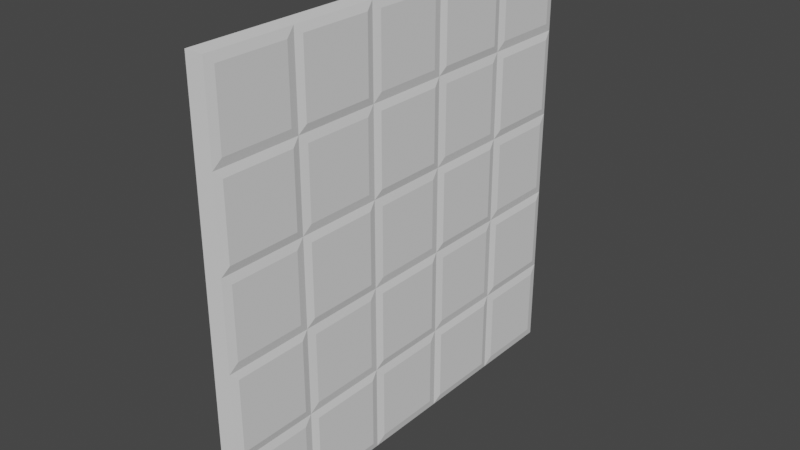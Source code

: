 # Source: untitle.blend  (saved by Blender 2.93.21; exported with 4.5.12 LTS)
import bpy
from mathutils import Matrix  # noqa: F401  (used for matrix-valued properties, if any)

bpy.ops.wm.read_factory_settings(use_empty=True)
scene = bpy.context.scene
scene.name = 'Scene'

# ---- collections
col_collection = bpy.data.collections.new('Collection'); scene.collection.children.link(col_collection)

# ---- materials (node trees are filled in below, after node groups)
mat_material = bpy.data.materials.new('Material')
mat_material.alpha_threshold = 0.0
mat_material.use_transparent_shadow = False
mat_material.roughness = 0.0
mat_material.specular_intensity = 0.3654
mat_material.line_color = (0.0, 0.0, 0.0, 1.0)

# ---- material node trees

# ---- world
world_world = bpy.data.worlds.new('World'); scene.world = world_world
world_world.use_nodes = True; world_world.node_tree.nodes.clear()
_N = world_world.node_tree.nodes; _L = world_world.node_tree.links
n0 = _N.new('ShaderNodeOutputWorld'); n0.name = 'World Output'; n0.location = (300, 300)
n1 = _N.new('ShaderNodeBackground'); n1.name = 'Background'; n1.location = (10, 300)
n1.inputs[0].default_value = (0.05088, 0.05088, 0.05088, 1.0)
_L.new(n1.outputs[0], n0.inputs[0])
n0.is_active_output = True
world_world.color = (0.05088, 0.05088, 0.05088)
world_world.use_sun_shadow = False
world_world.sun_shadow_jitter_overblur = 0.0

# ---- meshes
me_x = bpy.data.meshes.new('Куб')
me_x.from_pydata([(-1.0, -1.0, -1.0), (-1.0, -1.0, 1.0), (-1.0, 1.0, -1.0), (-1.0, 1.0, 1.0), (1.168, -0.9608, -0.9608), (1.168, -0.9608, 0.9608), (1.168, 0.9608, -0.9608), (1.168, 0.9608, 0.9608), (1.168, 0.9608, 0.6392), (1.168, 0.9608, 0.1608), (1.168, 0.9608, -0.1608), (1.168, 0.9608, -0.6392), (1.168, -0.6392, -0.9608), (1.168, -0.1608, -0.9608), (1.168, 0.1608, -0.9608), (1.168, 0.6392, -0.9608), (1.168, 0.6392, 0.9608), (1.168, 0.1608, 0.9608), (1.168, -0.1608, 0.9608), (1.168, -0.6392, 0.9608), (1.168, -0.9608, 0.6392), (1.168, -0.9608, 0.1608), (1.168, -0.9608, -0.1608), (1.168, -0.9608, -0.6392), (1.168, 0.5608, -0.5608), (1.168, 0.1608, -0.6392), (1.168, -0.2392, -0.5608), (1.168, -0.5608, -0.5608), (1.168, 0.5608, -0.2392), (1.168, 0.1608, -0.1608), (1.168, -0.2392, -0.2392), (1.168, -0.5608, -0.2392), (1.168, 0.5608, 0.2392), (1.168, 0.1608, 0.1608), (1.168, -0.2392, 0.2392), (1.168, -0.5608, 0.2392), (1.168, 0.5608, 0.5608), (1.168, 0.1608, 0.6392), (1.168, -0.2392, 0.5608), (1.168, -0.5608, 0.5608), (1.194, 0.9647, -0.5647), (1.0, 1.0, -1.0), (1.194, 0.5647, -0.9647), (1.194, -0.5647, 0.9647), (1.0, -1.0, 1.0), (1.194, -0.9647, -0.5647), (1.0, -1.0, -1.0), (1.0, 1.0, 1.0), (1.194, 0.9647, 0.5647), (1.194, 0.9647, 0.2353), (1.194, 0.9647, -0.2353), (1.194, -0.5647, -0.9647), (1.194, -0.2353, -0.9647), (1.194, 0.2353, -0.9647), (1.194, 0.5647, 0.9647), (1.194, 0.2353, 0.9647), (1.194, -0.2353, 0.9647), (1.194, -0.9647, 0.5647), (1.194, -0.9647, 0.2353), (1.194, -0.9647, -0.2353), (1.194, -0.5647, -0.6353), (1.168, -0.6392, -0.6392), (1.194, 0.5647, -0.6353), (1.168, 0.6392, -0.6392), (1.194, 0.1647, -0.5647), (1.168, 0.2392, -0.5608), (1.194, -0.2353, -0.6353), (1.168, -0.1608, -0.6392), (1.194, -0.5647, -0.1647), (1.168, -0.6392, -0.1608), (1.194, 0.5647, -0.1647), (1.168, 0.6392, -0.1608), (1.194, 0.1647, -0.2353), (1.168, 0.2392, -0.2392), (1.194, -0.2353, -0.1647), (1.168, -0.1608, -0.1608), (1.194, -0.5647, 0.1647), (1.168, -0.6392, 0.1608), (1.194, 0.5647, 0.1647), (1.168, 0.6392, 0.1608), (1.194, 0.1647, 0.2353), (1.168, 0.2392, 0.2392), (1.194, -0.2353, 0.1647), (1.168, -0.1608, 0.1608), (1.194, -0.5647, 0.6353), (1.168, -0.6392, 0.6392), (1.194, 0.5647, 0.6353), (1.168, 0.6392, 0.6392), (1.194, 0.1647, 0.5647), (1.168, 0.2392, 0.5608), (1.194, -0.2353, 0.6353), (1.168, -0.1608, 0.6392), (1.0, 1.0, 0.6), (1.0, 1.0, 0.2), (1.0, 1.0, -0.2), (1.0, 1.0, -0.6), (1.0, -0.6, -1.0), (1.0, -0.2, -1.0), (1.0, 0.2, -1.0), (1.0, 0.6, -1.0), (1.0, 0.6, 1.0), (1.0, 0.2, 1.0), (1.0, -0.2, 1.0), (1.0, -0.6, 1.0), (1.0, -1.0, 0.6), (1.0, -1.0, 0.2), (1.0, -1.0, -0.2), (1.0, -1.0, -0.6), (1.0, -0.6, -0.6), (1.194, -0.6353, -0.5647), (1.0, 0.6, -0.6), (1.194, 0.6353, -0.5647), (1.0, 0.2, -0.6), (1.194, 0.2353, -0.6353), (1.0, -0.2, -0.6), (1.194, -0.1647, -0.5647), (1.0, -0.6, -0.2), (1.194, -0.6353, -0.2353), (1.0, 0.6, -0.2), (1.194, 0.6353, -0.2353), (1.0, 0.2, -0.2), (1.194, 0.2353, -0.1647), (1.0, -0.2, -0.2), (1.194, -0.1647, -0.2353), (1.0, -0.6, 0.2), (1.194, -0.6353, 0.2353), (1.0, 0.6, 0.2), (1.194, 0.6353, 0.2353), (1.0, 0.2, 0.2), (1.194, 0.2353, 0.1647), (1.0, -0.2, 0.2), (1.194, -0.1647, 0.2353), (1.0, -0.6, 0.6), (1.194, -0.6353, 0.5647), (1.0, 0.6, 0.6), (1.194, 0.6353, 0.5647), (1.0, 0.2, 0.6), (1.194, 0.2353, 0.6353), (1.0, -0.2, 0.6), (1.194, -0.1647, 0.5647)], [], [(0, 1, 3, 2), (2, 3, 47, 92, 93, 94, 95, 41), (85, 19, 5, 20), (46, 107, 106, 105, 104, 44, 1, 0), (2, 41, 99, 98, 97, 96, 46, 0), (47, 3, 1, 44, 103, 102, 101, 100), (12, 61, 23, 4), (109, 117, 59, 45), (69, 77, 21, 22), (125, 133, 57, 58), (6, 11, 63, 15), (42, 62, 113, 53), (14, 25, 67, 13), (52, 66, 60, 51), (40, 50, 119, 111), (24, 28, 73, 65), (64, 72, 123, 115), (26, 30, 31, 27), (10, 9, 79, 71), (70, 78, 129, 121), (29, 33, 83, 75), (74, 82, 76, 68), (49, 48, 135, 127), (32, 36, 89, 81), (80, 88, 139, 131), (34, 38, 39, 35), (8, 7, 16, 87), (86, 54, 55, 137), (37, 17, 18, 91), (90, 56, 43, 84), (11, 6, 41, 95), (6, 15, 99, 41), (5, 19, 103, 44), (4, 23, 107, 46), (7, 8, 92, 47), (9, 10, 94, 93), (12, 4, 46, 96), (14, 13, 97, 98), (16, 7, 47, 100), (18, 17, 101, 102), (20, 5, 44, 104), (22, 21, 105, 106), (23, 61, 108, 107), (63, 11, 95, 110), (24, 65, 112, 110), (67, 25, 112, 114), (26, 27, 108, 114), (69, 22, 106, 116), (10, 71, 118, 94), (73, 28, 118, 120), (29, 75, 122, 120), (31, 30, 122, 116), (21, 77, 124, 105), (79, 9, 93, 126), (32, 81, 128, 126), (83, 33, 128, 130), (34, 35, 124, 130), (85, 20, 104, 132), (8, 87, 134, 92), (89, 36, 134, 136), (37, 91, 138, 136), (39, 38, 138, 132), (15, 63, 110, 99), (25, 14, 98, 112), (13, 67, 114, 97), (61, 12, 96, 108), (28, 24, 110, 118), (65, 73, 120, 112), (30, 26, 114, 122), (27, 31, 116, 108), (71, 79, 126, 118), (33, 29, 120, 128), (75, 83, 130, 122), (77, 69, 116, 124), (36, 32, 126, 134), (81, 89, 136, 128), (38, 34, 130, 138), (35, 39, 132, 124), (87, 16, 100, 134), (17, 37, 136, 101), (91, 18, 102, 138), (19, 85, 132, 103), (48, 49, 93, 92), (50, 40, 95, 94), (52, 51, 96, 97), (42, 53, 98, 99), (55, 54, 100, 101), (43, 56, 102, 103), (58, 57, 104, 105), (45, 59, 106, 107), (109, 45, 107, 108), (40, 111, 110, 95), (113, 62, 110, 112), (64, 115, 114, 112), (60, 66, 114, 108), (59, 117, 116, 106), (119, 50, 94, 118), (70, 121, 120, 118), (123, 72, 120, 122), (74, 68, 116, 122), (125, 58, 105, 124), (49, 127, 126, 93), (129, 78, 126, 128), (80, 131, 130, 128), (76, 82, 130, 124), (57, 133, 132, 104), (135, 48, 92, 134), (86, 137, 136, 134), (139, 88, 136, 138), (90, 84, 132, 138), (62, 42, 99, 110), (53, 113, 112, 98), (66, 52, 97, 114), (51, 60, 108, 96), (111, 119, 118, 110), (72, 64, 112, 120), (115, 123, 122, 114), (117, 109, 108, 116), (78, 70, 118, 126), (121, 129, 128, 120), (82, 74, 122, 130), (68, 76, 124, 116), (127, 135, 134, 126), (88, 80, 128, 136), (131, 139, 138, 130), (133, 125, 124, 132), (54, 86, 134, 100), (137, 55, 101, 136), (56, 90, 138, 102), (84, 43, 103, 132)])
_uv = me_x.uv_layers.new(name='UVКарта')
_uv.uv.foreach_set('vector', [0.375, 0.0, 0.625, 0.0, 0.625, 0.25, 0.375, 0.25, 0.375, 0.25, 0.625, 0.25, 0.625, 0.5, 0.575, 0.5, 0.525, 0.5, 0.475, 0.5, 0.425, 0.5, 0.375, 0.5, 0.5799, 0.7049, 0.6201, 0.7049, 0.6201, 0.7451, 0.5799, 0.7451, 0.375, 0.75, 0.425, 0.75, 0.475, 0.75, 0.525, 0.75, 0.575, 0.75, 0.625, 0.75, 0.625, 1.0, 0.375, 1.0, 0.125, 0.5, 0.375, 0.5, 0.375, 0.55, 0.375, 0.6, 0.375, 0.65, 0.375, 0.7, 0.375, 0.75, 0.125, 0.75, 0.625, 0.5, 0.875, 0.5, 0.875, 0.75, 0.625, 0.75, 0.625, 0.7, 0.625, 0.65, 0.625, 0.6, 0.625, 0.55, 0.3799, 0.7049, 0.4201, 0.7049, 0.4201, 0.7451, 0.3799, 0.7451, 0.4294, 0.7044, 0.4706, 0.7044, 0.4706, 0.7456, 0.4294, 0.7456, 0.4799, 0.7049, 0.5201, 0.7049, 0.5201, 0.7451, 0.4799, 0.7451, 0.5294, 0.7044, 0.5706, 0.7044, 0.5706, 0.7456, 0.5294, 0.7456, 0.3799, 0.5049, 0.4201, 0.5049, 0.4201, 0.5451, 0.3799, 0.5451, 0.3794, 0.5544, 0.4206, 0.5544, 0.4206, 0.5956, 0.3794, 0.5956, 0.3799, 0.6049, 0.4201, 0.6049, 0.4201, 0.6451, 0.3799, 0.6451, 0.3794, 0.6544, 0.4206, 0.6544, 0.4206, 0.6956, 0.3794, 0.6956, 0.4294, 0.5044, 0.4706, 0.5044, 0.4706, 0.5456, 0.4294, 0.5456, 0.4299, 0.5549, 0.4701, 0.5549, 0.4701, 0.5951, 0.4299, 0.5951, 0.4294, 0.6044, 0.4706, 0.6044, 0.4706, 0.6456, 0.4294, 0.6456, 0.4299, 0.6549, 0.4701, 0.6549, 0.4701, 0.6951, 0.4299, 0.6951, 0.4799, 0.5049, 0.5201, 0.5049, 0.5201, 0.5451, 0.4799, 0.5451, 0.4794, 0.5544, 0.5206, 0.5544, 0.5206, 0.5956, 0.4794, 0.5956, 0.4799, 0.6049, 0.5201, 0.6049, 0.5201, 0.6451, 0.4799, 0.6451, 0.4794, 0.6544, 0.5206, 0.6544, 0.5206, 0.6956, 0.4794, 0.6956, 0.5294, 0.5044, 0.5706, 0.5044, 0.5706, 0.5456, 0.5294, 0.5456, 0.5299, 0.5549, 0.5701, 0.5549, 0.5701, 0.5951, 0.5299, 0.5951, 0.5294, 0.6044, 0.5706, 0.6044, 0.5706, 0.6456, 0.5294, 0.6456, 0.5299, 0.6549, 0.5701, 0.6549, 0.5701, 0.6951, 0.5299, 0.6951, 0.5799, 0.5049, 0.6201, 0.5049, 0.6201, 0.5451, 0.5799, 0.5451, 0.5794, 0.5544, 0.6206, 0.5544, 0.6206, 0.5956, 0.5794, 0.5956, 0.5799, 0.6049, 0.6201, 0.6049, 0.6201, 0.6451, 0.5799, 0.6451, 0.5794, 0.6544, 0.6206, 0.6544, 0.6206, 0.6956, 0.5794, 0.6956, 0.4201, 0.5049, 0.3799, 0.5049, 0.375, 0.5, 0.425, 0.5, 0.3799, 0.5049, 0.3799, 0.5451, 0.375, 0.55, 0.375, 0.5, 0.6201, 0.7451, 0.6201, 0.7049, 0.625, 0.7, 0.625, 0.75, 0.3799, 0.7451, 0.4201, 0.7451, 0.425, 0.75, 0.375, 0.75, 0.6201, 0.5049, 0.5799, 0.5049, 0.575, 0.5, 0.625, 0.5, 0.5201, 0.5049, 0.4799, 0.5049, 0.475, 0.5, 0.525, 0.5, 0.3799, 0.7049, 0.3799, 0.7451, 0.375, 0.75, 0.375, 0.7, 0.3799, 0.6049, 0.3799, 0.6451, 0.375, 0.65, 0.375, 0.6, 0.6201, 0.5451, 0.6201, 0.5049, 0.625, 0.5, 0.625, 0.55, 0.6201, 0.6451, 0.6201, 0.6049, 0.625, 0.6, 0.625, 0.65, 0.5799, 0.7451, 0.6201, 0.7451, 0.625, 0.75, 0.575, 0.75, 0.4799, 0.7451, 0.5201, 0.7451, 0.525, 0.75, 0.475, 0.75, 0.4201, 0.7451, 0.4201, 0.7049, 0.425, 0.7, 0.425, 0.75, 0.4201, 0.5451, 0.4201, 0.5049, 0.425, 0.5, 0.425, 0.55, 0.4299, 0.5549, 0.4299, 0.5951, 0.425, 0.6, 0.425, 0.55, 0.4201, 0.6451, 0.4201, 0.6049, 0.425, 0.6, 0.425, 0.65, 0.4299, 0.6549, 0.4299, 0.6951, 0.425, 0.7, 0.425, 0.65, 0.4799, 0.7049, 0.4799, 0.7451, 0.475, 0.75, 0.475, 0.7, 0.4799, 0.5049, 0.4799, 0.5451, 0.475, 0.55, 0.475, 0.5, 0.4701, 0.5951, 0.4701, 0.5549, 0.475, 0.55, 0.475, 0.6, 0.4799, 0.6049, 0.4799, 0.6451, 0.475, 0.65, 0.475, 0.6, 0.4701, 0.6951, 0.4701, 0.6549, 0.475, 0.65, 0.475, 0.7, 0.5201, 0.7451, 0.5201, 0.7049, 0.525, 0.7, 0.525, 0.75, 0.5201, 0.5451, 0.5201, 0.5049, 0.525, 0.5, 0.525, 0.55, 0.5299, 0.5549, 0.5299, 0.5951, 0.525, 0.6, 0.525, 0.55, 0.5201, 0.6451, 0.5201, 0.6049, 0.525, 0.6, 0.525, 0.65, 0.5299, 0.6549, 0.5299, 0.6951, 0.525, 0.7, 0.525, 0.65, 0.5799, 0.7049, 0.5799, 0.7451, 0.575, 0.75, 0.575, 0.7, 0.5799, 0.5049, 0.5799, 0.5451, 0.575, 0.55, 0.575, 0.5, 0.5701, 0.5951, 0.5701, 0.5549, 0.575, 0.55, 0.575, 0.6, 0.5799, 0.6049, 0.5799, 0.6451, 0.575, 0.65, 0.575, 0.6, 0.5701, 0.6951, 0.5701, 0.6549, 0.575, 0.65, 0.575, 0.7, 0.3799, 0.5451, 0.4201, 0.5451, 0.425, 0.55, 0.375, 0.55, 0.4201, 0.6049, 0.3799, 0.6049, 0.375, 0.6, 0.425, 0.6, 0.3799, 0.6451, 0.4201, 0.6451, 0.425, 0.65, 0.375, 0.65, 0.4201, 0.7049, 0.3799, 0.7049, 0.375, 0.7, 0.425, 0.7, 0.4701, 0.5549, 0.4299, 0.5549, 0.425, 0.55, 0.475, 0.55, 0.4299, 0.5951, 0.4701, 0.5951, 0.475, 0.6, 0.425, 0.6, 0.4701, 0.6549, 0.4299, 0.6549, 0.425, 0.65, 0.475, 0.65, 0.4299, 0.6951, 0.4701, 0.6951, 0.475, 0.7, 0.425, 0.7, 0.4799, 0.5451, 0.5201, 0.5451, 0.525, 0.55, 0.475, 0.55, 0.5201, 0.6049, 0.4799, 0.6049, 0.475, 0.6, 0.525, 0.6, 0.4799, 0.6451, 0.5201, 0.6451, 0.525, 0.65, 0.475, 0.65, 0.5201, 0.7049, 0.4799, 0.7049, 0.475, 0.7, 0.525, 0.7, 0.5701, 0.5549, 0.5299, 0.5549, 0.525, 0.55, 0.575, 0.55, 0.5299, 0.5951, 0.5701, 0.5951, 0.575, 0.6, 0.525, 0.6, 0.5701, 0.6549, 0.5299, 0.6549, 0.525, 0.65, 0.575, 0.65, 0.5299, 0.6951, 0.5701, 0.6951, 0.575, 0.7, 0.525, 0.7, 0.5799, 0.5451, 0.6201, 0.5451, 0.625, 0.55, 0.575, 0.55, 0.6201, 0.6049, 0.5799, 0.6049, 0.575, 0.6, 0.625, 0.6, 0.5799, 0.6451, 0.6201, 0.6451, 0.625, 0.65, 0.575, 0.65, 0.6201, 0.7049, 0.5799, 0.7049, 0.575, 0.7, 0.625, 0.7, 0.5706, 0.5044, 0.5294, 0.5044, 0.525, 0.5, 0.575, 0.5, 0.4706, 0.5044, 0.4294, 0.5044, 0.425, 0.5, 0.475, 0.5, 0.3794, 0.6544, 0.3794, 0.6956, 0.375, 0.7, 0.375, 0.65, 0.3794, 0.5544, 0.3794, 0.5956, 0.375, 0.6, 0.375, 0.55, 0.6206, 0.5956, 0.6206, 0.5544, 0.625, 0.55, 0.625, 0.6, 0.6206, 0.6956, 0.6206, 0.6544, 0.625, 0.65, 0.625, 0.7, 0.5294, 0.7456, 0.5706, 0.7456, 0.575, 0.75, 0.525, 0.75, 0.4294, 0.7456, 0.4706, 0.7456, 0.475, 0.75, 0.425, 0.75, 0.4294, 0.7044, 0.4294, 0.7456, 0.425, 0.75, 0.425, 0.7, 0.4294, 0.5044, 0.4294, 0.5456, 0.425, 0.55, 0.425, 0.5, 0.4206, 0.5956, 0.4206, 0.5544, 0.425, 0.55, 0.425, 0.6, 0.4294, 0.6044, 0.4294, 0.6456, 0.425, 0.65, 0.425, 0.6, 0.4206, 0.6956, 0.4206, 0.6544, 0.425, 0.65, 0.425, 0.7, 0.4706, 0.7456, 0.4706, 0.7044, 0.475, 0.7, 0.475, 0.75, 0.4706, 0.5456, 0.4706, 0.5044, 0.475, 0.5, 0.475, 0.55, 0.4794, 0.5544, 0.4794, 0.5956, 0.475, 0.6, 0.475, 0.55, 0.4706, 0.6456, 0.4706, 0.6044, 0.475, 0.6, 0.475, 0.65, 0.4794, 0.6544, 0.4794, 0.6956, 0.475, 0.7, 0.475, 0.65, 0.5294, 0.7044, 0.5294, 0.7456, 0.525, 0.75, 0.525, 0.7, 0.5294, 0.5044, 0.5294, 0.5456, 0.525, 0.55, 0.525, 0.5, 0.5206, 0.5956, 0.5206, 0.5544, 0.525, 0.55, 0.525, 0.6, 0.5294, 0.6044, 0.5294, 0.6456, 0.525, 0.65, 0.525, 0.6, 0.5206, 0.6956, 0.5206, 0.6544, 0.525, 0.65, 0.525, 0.7, 0.5706, 0.7456, 0.5706, 0.7044, 0.575, 0.7, 0.575, 0.75, 0.5706, 0.5456, 0.5706, 0.5044, 0.575, 0.5, 0.575, 0.55, 0.5794, 0.5544, 0.5794, 0.5956, 0.575, 0.6, 0.575, 0.55, 0.5706, 0.6456, 0.5706, 0.6044, 0.575, 0.6, 0.575, 0.65, 0.5794, 0.6544, 0.5794, 0.6956, 0.575, 0.7, 0.575, 0.65, 0.4206, 0.5544, 0.3794, 0.5544, 0.375, 0.55, 0.425, 0.55, 0.3794, 0.5956, 0.4206, 0.5956, 0.425, 0.6, 0.375, 0.6, 0.4206, 0.6544, 0.3794, 0.6544, 0.375, 0.65, 0.425, 0.65, 0.3794, 0.6956, 0.4206, 0.6956, 0.425, 0.7, 0.375, 0.7, 0.4294, 0.5456, 0.4706, 0.5456, 0.475, 0.55, 0.425, 0.55, 0.4706, 0.6044, 0.4294, 0.6044, 0.425, 0.6, 0.475, 0.6, 0.4294, 0.6456, 0.4706, 0.6456, 0.475, 0.65, 0.425, 0.65, 0.4706, 0.7044, 0.4294, 0.7044, 0.425, 0.7, 0.475, 0.7, 0.5206, 0.5544, 0.4794, 0.5544, 0.475, 0.55, 0.525, 0.55, 0.4794, 0.5956, 0.5206, 0.5956, 0.525, 0.6, 0.475, 0.6, 0.5206, 0.6544, 0.4794, 0.6544, 0.475, 0.65, 0.525, 0.65, 0.4794, 0.6956, 0.5206, 0.6956, 0.525, 0.7, 0.475, 0.7, 0.5294, 0.5456, 0.5706, 0.5456, 0.575, 0.55, 0.525, 0.55, 0.5706, 0.6044, 0.5294, 0.6044, 0.525, 0.6, 0.575, 0.6, 0.5294, 0.6456, 0.5706, 0.6456, 0.575, 0.65, 0.525, 0.65, 0.5706, 0.7044, 0.5294, 0.7044, 0.525, 0.7, 0.575, 0.7, 0.6206, 0.5544, 0.5794, 0.5544, 0.575, 0.55, 0.625, 0.55, 0.5794, 0.5956, 0.6206, 0.5956, 0.625, 0.6, 0.575, 0.6, 0.6206, 0.6544, 0.5794, 0.6544, 0.575, 0.65, 0.625, 0.65, 0.5794, 0.6956, 0.6206, 0.6956, 0.625, 0.7, 0.575, 0.7])
me_x.materials.append(mat_material)
me_x.use_remesh_fix_poles = True
me_x.use_remesh_preserve_attributes = False
me_x.update()

# ---- objects
ob_x = bpy.data.objects.new('Куб', me_x)

# ---- transforms, parenting, visibility, modifiers, constraints
ob_x.location = (0.0, 0.0, 0.0)
ob_x.scale = (0.1254, 3.0, 3.0)

# ---- collection membership
col_collection.objects.link(ob_x)

# ---- scene / render settings (as saved in the file)
scene.frame_start = 1; scene.frame_end = 250; scene.frame_set(1)
scene.render.engine = 'BLENDER_EEVEE_NEXT'
scene.cycles.use_denoising = False
scene.cycles.samples = 128
scene.cycles.sampling_pattern = 'TABULATED_SOBOL'
scene.cycles.use_adaptive_sampling = False
scene.cycles.use_light_tree = False
scene.view_settings.view_transform = 'Filmic'
bpy.context.view_layer.update()

# ---- added for rendering (the .blend has no active camera and no usable light): camera, sun
cam_auto = bpy.data.cameras.new('AutoCamera')
cam_auto.lens = 50.0
cam_auto.sensor_width = 36.0
cam_auto.clip_end = 1000.0
ob_auto_camera = bpy.data.objects.new('AutoCamera', cam_auto)
scene.collection.objects.link(ob_auto_camera)
ob_auto_camera.location = (7.86709, -9.4259, 6.28393)
ob_auto_camera.rotation_euler = (1.09748, -7.21219e-08, 0.694738)
scene.camera = ob_auto_camera
light_auto_sun = bpy.data.lights.new('AutoSun', 'SUN')
light_auto_sun.energy = 3.0
light_auto_sun.angle = 0.0523599
ob_auto_sun = bpy.data.objects.new('AutoSun', light_auto_sun)
scene.collection.objects.link(ob_auto_sun)
ob_auto_sun.rotation_euler = (0.872665, 0.174533, 0.523599)
bpy.context.view_layer.update()
